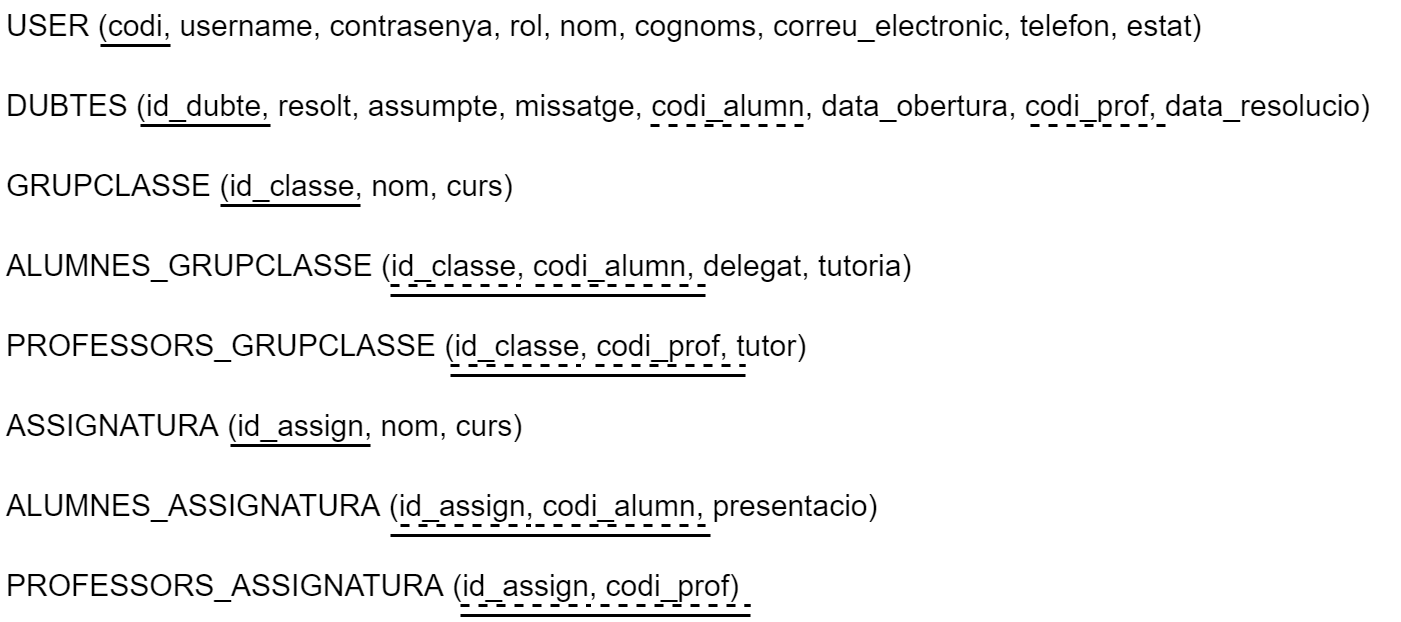

The diagram above was exported from draw.io. Its source (the exported page's mxGraphModel, read from the mxfile embedded in the PNG):
<mxGraphModel dx="1865" dy="740" grid="1" gridSize="10" guides="1" tooltips="1" connect="1" arrows="1" fold="1" page="1" pageScale="1" pageWidth="827" pageHeight="1169" math="0" shadow="0">
  <root>
    <mxCell id="0" />
    <mxCell id="1" parent="0" />
    <mxCell id="2" value="USER (codi, username, contrasenya, rol, nom, cognoms, correu_electronic, telefon, estat)" style="text;strokeColor=none;fillColor=none;spacingLeft=4;spacingRight=4;overflow=hidden;rotatable=0;points=[[0,0.5],[1,0.5]];portConstraint=eastwest;fontSize=30;" vertex="1" parent="1">
      <mxGeometry x="-800" y="40" width="1240" height="50" as="geometry" />
    </mxCell>
    <mxCell id="3" value="DUBTES (id_dubte, resolt, assumpte, missatge, codi_alumn, data_obertura, codi_prof, data_resolucio)" style="text;strokeColor=none;fillColor=none;spacingLeft=4;spacingRight=4;overflow=hidden;rotatable=0;points=[[0,0.5],[1,0.5]];portConstraint=eastwest;fontSize=30;" vertex="1" parent="1">
      <mxGeometry x="-800" y="120" width="1400" height="50" as="geometry" />
    </mxCell>
    <mxCell id="4" value="" style="line;strokeWidth=3;rotatable=0;dashed=0;labelPosition=right;align=left;verticalAlign=middle;spacingTop=0;spacingLeft=6;points=[];portConstraint=eastwest;fontSize=30;" vertex="1" parent="1">
      <mxGeometry x="-700" y="80" width="70" height="10" as="geometry" />
    </mxCell>
    <mxCell id="5" value="" style="line;strokeWidth=3;rotatable=0;dashed=0;labelPosition=right;align=left;verticalAlign=middle;spacingTop=0;spacingLeft=6;points=[];portConstraint=eastwest;fontSize=30;" vertex="1" parent="1">
      <mxGeometry x="-660" y="160" width="130" height="10" as="geometry" />
    </mxCell>
    <mxCell id="6" value="" style="line;strokeWidth=3;rotatable=0;dashed=1;labelPosition=right;align=left;verticalAlign=middle;spacingTop=0;spacingLeft=6;points=[];portConstraint=eastwest;fontSize=30;" vertex="1" parent="1">
      <mxGeometry x="-150" y="160" width="160" height="10" as="geometry" />
    </mxCell>
    <mxCell id="7" value="" style="line;strokeWidth=3;rotatable=0;dashed=1;labelPosition=right;align=left;verticalAlign=middle;spacingTop=0;spacingLeft=6;points=[];portConstraint=eastwest;fontSize=30;" vertex="1" parent="1">
      <mxGeometry x="230" y="160" width="140" height="10" as="geometry" />
    </mxCell>
    <mxCell id="8" value="GRUPCLASSE (id_classe, nom, curs)" style="text;strokeColor=none;fillColor=none;spacingLeft=4;spacingRight=4;overflow=hidden;rotatable=0;points=[[0,0.5],[1,0.5]];portConstraint=eastwest;fontSize=30;" vertex="1" parent="1">
      <mxGeometry x="-800" y="200" width="560" height="50" as="geometry" />
    </mxCell>
    <mxCell id="9" value="" style="line;strokeWidth=3;rotatable=0;dashed=0;labelPosition=right;align=left;verticalAlign=middle;spacingTop=0;spacingLeft=6;points=[];portConstraint=eastwest;fontSize=30;" vertex="1" parent="1">
      <mxGeometry x="-580" y="240" width="140" height="10" as="geometry" />
    </mxCell>
    <mxCell id="10" value="ASSIGNATURA (id_assign, nom, curs)" style="text;strokeColor=none;fillColor=none;spacingLeft=4;spacingRight=4;overflow=hidden;rotatable=0;points=[[0,0.5],[1,0.5]];portConstraint=eastwest;fontSize=30;" vertex="1" parent="1">
      <mxGeometry x="-800" y="440" width="560" height="50" as="geometry" />
    </mxCell>
    <mxCell id="11" value="" style="line;strokeWidth=3;rotatable=0;dashed=0;labelPosition=right;align=left;verticalAlign=middle;spacingTop=0;spacingLeft=6;points=[];portConstraint=eastwest;fontSize=30;" vertex="1" parent="1">
      <mxGeometry x="-570" y="480" width="140" height="10" as="geometry" />
    </mxCell>
    <mxCell id="12" value="ALUMNES_GRUPCLASSE (id_classe, codi_alumn, delegat, tutoria)" style="text;strokeColor=none;fillColor=none;spacingLeft=4;spacingRight=4;overflow=hidden;rotatable=0;points=[[0,0.5],[1,0.5]];portConstraint=eastwest;fontSize=30;" vertex="1" parent="1">
      <mxGeometry x="-800" y="280" width="960" height="50" as="geometry" />
    </mxCell>
    <mxCell id="13" value="PROFESSORS_GRUPCLASSE (id_classe, codi_prof, tutor)" style="text;strokeColor=none;fillColor=none;spacingLeft=4;spacingRight=4;overflow=hidden;rotatable=0;points=[[0,0.5],[1,0.5]];portConstraint=eastwest;fontSize=30;" vertex="1" parent="1">
      <mxGeometry x="-800" y="360" width="840" height="50" as="geometry" />
    </mxCell>
    <mxCell id="14" value="" style="line;strokeWidth=3;rotatable=0;dashed=1;labelPosition=right;align=left;verticalAlign=middle;spacingTop=0;spacingLeft=6;points=[];portConstraint=eastwest;fontSize=30;" vertex="1" parent="1">
      <mxGeometry x="-265" y="320" width="170" height="10" as="geometry" />
    </mxCell>
    <mxCell id="15" value="" style="line;strokeWidth=3;rotatable=0;dashed=1;labelPosition=right;align=left;verticalAlign=middle;spacingTop=0;spacingLeft=6;points=[];portConstraint=eastwest;fontSize=30;" vertex="1" parent="1">
      <mxGeometry x="-205" y="400" width="150" height="10" as="geometry" />
    </mxCell>
    <mxCell id="16" value="" style="line;strokeWidth=3;rotatable=0;labelPosition=right;align=left;verticalAlign=middle;spacingTop=0;spacingLeft=6;points=[];portConstraint=eastwest;fontSize=30;" vertex="1" parent="1">
      <mxGeometry x="-350" y="410" width="295" height="10" as="geometry" />
    </mxCell>
    <mxCell id="18" value="" style="line;strokeWidth=3;rotatable=0;labelPosition=right;align=left;verticalAlign=middle;spacingTop=0;spacingLeft=6;points=[];portConstraint=eastwest;fontSize=30;" vertex="1" parent="1">
      <mxGeometry x="-410" y="330" width="315" height="10" as="geometry" />
    </mxCell>
    <mxCell id="19" value="ALUMNES_ASSIGNATURA (id_assign, codi_alumn, presentacio)" style="text;strokeColor=none;fillColor=none;spacingLeft=4;spacingRight=4;overflow=hidden;rotatable=0;points=[[0,0.5],[1,0.5]];portConstraint=eastwest;fontSize=30;" vertex="1" parent="1">
      <mxGeometry x="-800" y="520" width="920" height="50" as="geometry" />
    </mxCell>
    <mxCell id="20" value="" style="line;strokeWidth=3;rotatable=0;dashed=1;labelPosition=right;align=left;verticalAlign=middle;spacingTop=0;spacingLeft=6;points=[];portConstraint=eastwest;fontSize=30;" vertex="1" parent="1">
      <mxGeometry x="-265" y="560" width="170" height="10" as="geometry" />
    </mxCell>
    <mxCell id="21" value="" style="line;strokeWidth=3;rotatable=0;labelPosition=right;align=left;verticalAlign=middle;spacingTop=0;spacingLeft=6;points=[];portConstraint=eastwest;fontSize=30;" vertex="1" parent="1">
      <mxGeometry x="-410" y="570" width="320" height="10" as="geometry" />
    </mxCell>
    <mxCell id="22" value="PROFESSORS_ASSIGNATURA (id_assign, codi_prof)" style="text;strokeColor=none;fillColor=none;spacingLeft=4;spacingRight=4;overflow=hidden;rotatable=0;points=[[0,0.5],[1,0.5]];portConstraint=eastwest;fontSize=30;" vertex="1" parent="1">
      <mxGeometry x="-800" y="600" width="800" height="50" as="geometry" />
    </mxCell>
    <mxCell id="23" value="" style="line;strokeWidth=3;rotatable=0;dashed=1;labelPosition=right;align=left;verticalAlign=middle;spacingTop=0;spacingLeft=6;points=[];portConstraint=eastwest;fontSize=30;" vertex="1" parent="1">
      <mxGeometry x="-200" y="640" width="150" height="10" as="geometry" />
    </mxCell>
    <mxCell id="24" value="" style="line;strokeWidth=3;rotatable=0;labelPosition=right;align=left;verticalAlign=middle;spacingTop=0;spacingLeft=6;points=[];portConstraint=eastwest;fontSize=30;" vertex="1" parent="1">
      <mxGeometry x="-340" y="650" width="290" height="10" as="geometry" />
    </mxCell>
    <mxCell id="25" value="" style="line;strokeWidth=3;rotatable=0;dashed=1;labelPosition=right;align=left;verticalAlign=middle;spacingTop=0;spacingLeft=6;points=[];portConstraint=eastwest;fontSize=30;" vertex="1" parent="1">
      <mxGeometry x="-340" y="640" width="130" height="10" as="geometry" />
    </mxCell>
    <mxCell id="26" value="" style="line;strokeWidth=3;rotatable=0;dashed=1;labelPosition=right;align=left;verticalAlign=middle;spacingTop=0;spacingLeft=6;points=[];portConstraint=eastwest;fontSize=30;" vertex="1" parent="1">
      <mxGeometry x="-400" y="560" width="130" height="10" as="geometry" />
    </mxCell>
    <mxCell id="27" value="" style="line;strokeWidth=3;rotatable=0;dashed=1;labelPosition=right;align=left;verticalAlign=middle;spacingTop=0;spacingLeft=6;points=[];portConstraint=eastwest;fontSize=30;" vertex="1" parent="1">
      <mxGeometry x="-410" y="320" width="130" height="10" as="geometry" />
    </mxCell>
    <mxCell id="28" value="" style="line;strokeWidth=3;rotatable=0;dashed=1;labelPosition=right;align=left;verticalAlign=middle;spacingTop=0;spacingLeft=6;points=[];portConstraint=eastwest;fontSize=30;" vertex="1" parent="1">
      <mxGeometry x="-350" y="400" width="130" height="10" as="geometry" />
    </mxCell>
  </root>
</mxGraphModel>